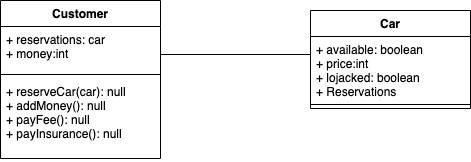

The diagram above was exported from draw.io. Its source (the exported page's mxGraphModel, read from the mxfile embedded in the PNG):
<mxGraphModel dx="1194" dy="531" grid="1" gridSize="10" guides="1" tooltips="1" connect="1" arrows="1" fold="1" page="1" pageScale="1" pageWidth="850" pageHeight="1100" math="0" shadow="0">
  <root>
    <mxCell id="0" />
    <mxCell id="1" parent="0" />
    <mxCell id="JYKjP0gK-15HsmKbC--T-18" value="Customer" style="swimlane;fontStyle=1;align=center;verticalAlign=top;childLayout=stackLayout;horizontal=1;startSize=26;horizontalStack=0;resizeParent=1;resizeParentMax=0;resizeLast=0;collapsible=1;marginBottom=0;" vertex="1" parent="1">
      <mxGeometry x="140" y="250" width="160" height="158" as="geometry" />
    </mxCell>
    <mxCell id="JYKjP0gK-15HsmKbC--T-19" value="+ reservations: car&#10;+ money:int&#10;" style="text;strokeColor=none;fillColor=none;align=left;verticalAlign=top;spacingLeft=4;spacingRight=4;overflow=hidden;rotatable=0;points=[[0,0.5],[1,0.5]];portConstraint=eastwest;" vertex="1" parent="JYKjP0gK-15HsmKbC--T-18">
      <mxGeometry y="26" width="160" height="44" as="geometry" />
    </mxCell>
    <mxCell id="JYKjP0gK-15HsmKbC--T-20" value="" style="line;strokeWidth=1;fillColor=none;align=left;verticalAlign=middle;spacingTop=-1;spacingLeft=3;spacingRight=3;rotatable=0;labelPosition=right;points=[];portConstraint=eastwest;strokeColor=inherit;" vertex="1" parent="JYKjP0gK-15HsmKbC--T-18">
      <mxGeometry y="70" width="160" height="8" as="geometry" />
    </mxCell>
    <mxCell id="JYKjP0gK-15HsmKbC--T-21" value="+ reserveCar(car): null&#10;+ addMoney(): null&#10;+ payFee(): null&#10;+ payInsurance(): null&#10;" style="text;strokeColor=none;fillColor=none;align=left;verticalAlign=top;spacingLeft=4;spacingRight=4;overflow=hidden;rotatable=0;points=[[0,0.5],[1,0.5]];portConstraint=eastwest;" vertex="1" parent="JYKjP0gK-15HsmKbC--T-18">
      <mxGeometry y="78" width="160" height="80" as="geometry" />
    </mxCell>
    <mxCell id="JYKjP0gK-15HsmKbC--T-22" value="Car" style="swimlane;fontStyle=1;align=center;verticalAlign=top;childLayout=stackLayout;horizontal=1;startSize=26;horizontalStack=0;resizeParent=1;resizeParentMax=0;resizeLast=0;collapsible=1;marginBottom=0;" vertex="1" parent="1">
      <mxGeometry x="450" y="260" width="160" height="98" as="geometry" />
    </mxCell>
    <mxCell id="JYKjP0gK-15HsmKbC--T-23" value="+ available: boolean&#10;+ price:int&#10;+ lojacked: boolean&#10;+ Reservations&#10;&#10;&#10;" style="text;strokeColor=none;fillColor=none;align=left;verticalAlign=top;spacingLeft=4;spacingRight=4;overflow=hidden;rotatable=0;points=[[0,0.5],[1,0.5]];portConstraint=eastwest;" vertex="1" parent="JYKjP0gK-15HsmKbC--T-22">
      <mxGeometry y="26" width="160" height="64" as="geometry" />
    </mxCell>
    <mxCell id="JYKjP0gK-15HsmKbC--T-24" value="" style="line;strokeWidth=1;fillColor=none;align=left;verticalAlign=middle;spacingTop=-1;spacingLeft=3;spacingRight=3;rotatable=0;labelPosition=right;points=[];portConstraint=eastwest;strokeColor=inherit;" vertex="1" parent="JYKjP0gK-15HsmKbC--T-22">
      <mxGeometry y="90" width="160" height="8" as="geometry" />
    </mxCell>
    <mxCell id="JYKjP0gK-15HsmKbC--T-30" value="" style="line;strokeWidth=1;fillColor=none;align=left;verticalAlign=middle;spacingTop=-1;spacingLeft=3;spacingRight=3;rotatable=0;labelPosition=right;points=[];portConstraint=eastwest;strokeColor=inherit;" vertex="1" parent="1">
      <mxGeometry x="300" y="300" width="150" height="8" as="geometry" />
    </mxCell>
  </root>
</mxGraphModel>